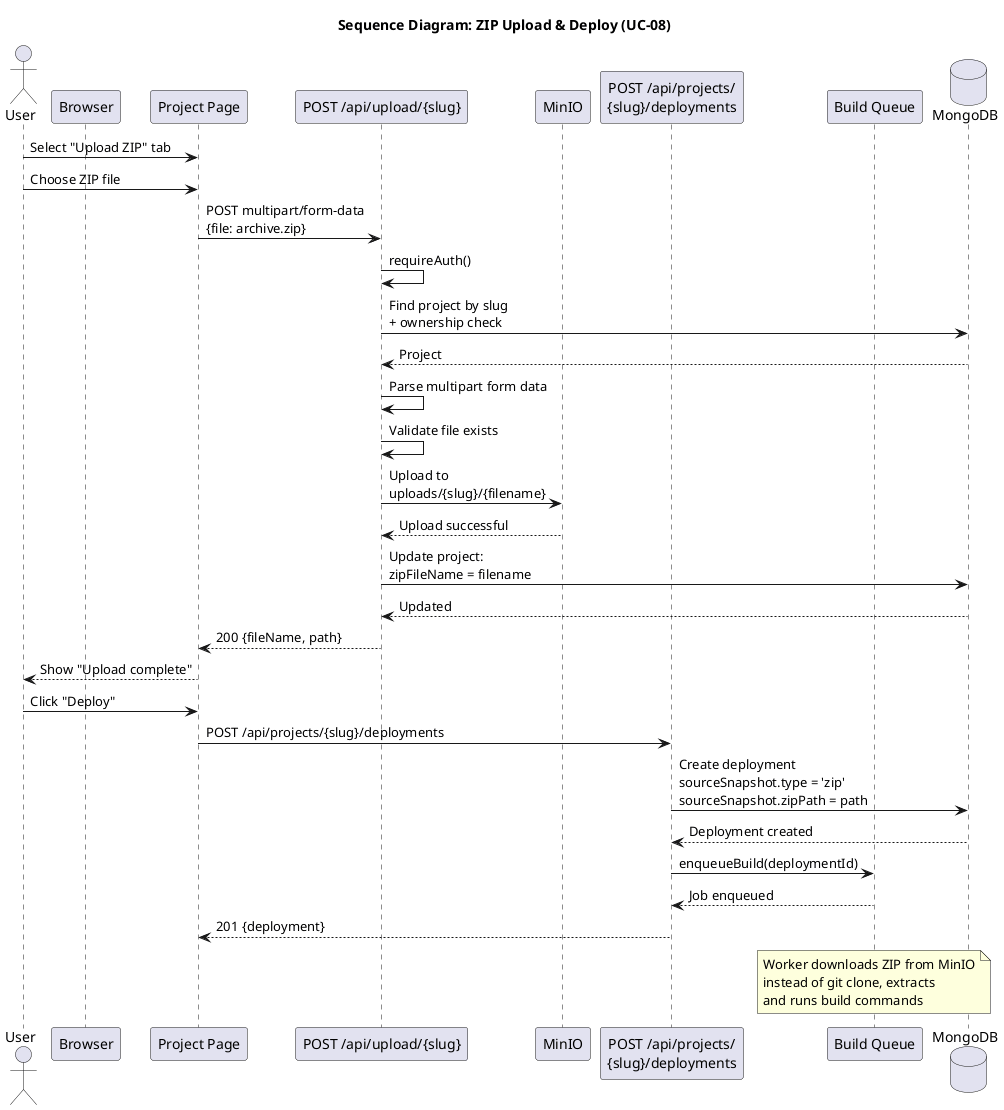

The diagram above was rendered by PlantUML. Its source (embedded in the PNG):
@startuml seq_upload_zip

title Sequence Diagram: ZIP Upload & Deploy (UC-08)

actor "User" as U
participant "Browser" as B
participant "Project Page" as PP
participant "POST /api/upload/{slug}" as UP
participant "MinIO" as MINIO
participant "POST /api/projects/\n{slug}/deployments" as DEP
participant "Build Queue" as Q
database "MongoDB" as DB

U -> PP: Select "Upload ZIP" tab
U -> PP: Choose ZIP file
PP -> UP: POST multipart/form-data\n{file: archive.zip}

UP -> UP: requireAuth()
UP -> DB: Find project by slug\n+ ownership check
DB --> UP: Project

UP -> UP: Parse multipart form data
UP -> UP: Validate file exists
UP -> MINIO: Upload to\nuploads/{slug}/{filename}
MINIO --> UP: Upload successful

UP -> DB: Update project:\nzipFileName = filename
DB --> UP: Updated

UP --> PP: 200 {fileName, path}
PP --> U: Show "Upload complete"

U -> PP: Click "Deploy"
PP -> DEP: POST /api/projects/{slug}/deployments
DEP -> DB: Create deployment\nsourceSnapshot.type = 'zip'\nsourceSnapshot.zipPath = path
DB --> DEP: Deployment created
DEP -> Q: enqueueBuild(deploymentId)
Q --> DEP: Job enqueued
DEP --> PP: 201 {deployment}

note over Q
  Worker downloads ZIP from MinIO
  instead of git clone, extracts
  and runs build commands
end note

@enduml